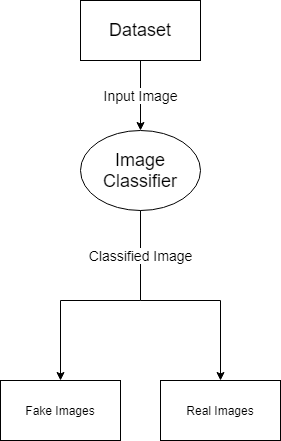

The diagram above was exported from draw.io. Its source (the exported page's mxGraphModel, read from the mxfile embedded in the PNG):
<mxGraphModel dx="509" dy="547" grid="1" gridSize="10" guides="1" tooltips="1" connect="1" arrows="1" fold="1" page="1" pageScale="1" pageWidth="850" pageHeight="1100" math="0" shadow="0">
  <root>
    <mxCell id="0" />
    <mxCell id="1" parent="0" />
    <mxCell id="80IBLjZJGS54f7A-zSNo-3" value="&lt;font style=&quot;font-size: 14px&quot;&gt;Input Image&lt;/font&gt;" style="edgeStyle=orthogonalEdgeStyle;rounded=0;orthogonalLoop=1;jettySize=auto;html=1;" edge="1" parent="1" source="80IBLjZJGS54f7A-zSNo-1" target="80IBLjZJGS54f7A-zSNo-2">
      <mxGeometry relative="1" as="geometry" />
    </mxCell>
    <mxCell id="80IBLjZJGS54f7A-zSNo-1" value="&lt;font style=&quot;font-size: 18px&quot;&gt;Dataset&lt;/font&gt;" style="rounded=0;whiteSpace=wrap;html=1;" vertex="1" parent="1">
      <mxGeometry x="140" y="20" width="120" height="60" as="geometry" />
    </mxCell>
    <mxCell id="80IBLjZJGS54f7A-zSNo-2" value="&lt;font style=&quot;font-size: 18px&quot;&gt;Image Classifier&lt;/font&gt;" style="ellipse;whiteSpace=wrap;html=1;" vertex="1" parent="1">
      <mxGeometry x="140" y="150" width="120" height="80" as="geometry" />
    </mxCell>
    <mxCell id="80IBLjZJGS54f7A-zSNo-6" value="&lt;font style=&quot;font-size: 14px&quot;&gt;Classified Image&lt;/font&gt;" style="endArrow=none;html=1;entryX=0.5;entryY=1;entryDx=0;entryDy=0;" edge="1" parent="1" target="80IBLjZJGS54f7A-zSNo-2">
      <mxGeometry width="50" height="50" relative="1" as="geometry">
        <mxPoint x="200" y="320" as="sourcePoint" />
        <mxPoint x="220" y="340" as="targetPoint" />
      </mxGeometry>
    </mxCell>
    <mxCell id="80IBLjZJGS54f7A-zSNo-7" value="" style="endArrow=none;html=1;" edge="1" parent="1">
      <mxGeometry width="50" height="50" relative="1" as="geometry">
        <mxPoint x="200" y="320" as="sourcePoint" />
        <mxPoint x="280" y="320" as="targetPoint" />
      </mxGeometry>
    </mxCell>
    <mxCell id="80IBLjZJGS54f7A-zSNo-8" value="" style="endArrow=none;html=1;" edge="1" parent="1">
      <mxGeometry width="50" height="50" relative="1" as="geometry">
        <mxPoint x="200" y="320" as="sourcePoint" />
        <mxPoint x="120" y="320" as="targetPoint" />
      </mxGeometry>
    </mxCell>
    <mxCell id="80IBLjZJGS54f7A-zSNo-9" value="" style="endArrow=classic;html=1;" edge="1" parent="1">
      <mxGeometry width="50" height="50" relative="1" as="geometry">
        <mxPoint x="280" y="320" as="sourcePoint" />
        <mxPoint x="280" y="400" as="targetPoint" />
      </mxGeometry>
    </mxCell>
    <mxCell id="80IBLjZJGS54f7A-zSNo-10" value="" style="endArrow=classic;html=1;" edge="1" parent="1">
      <mxGeometry width="50" height="50" relative="1" as="geometry">
        <mxPoint x="120" y="320" as="sourcePoint" />
        <mxPoint x="120" y="400" as="targetPoint" />
      </mxGeometry>
    </mxCell>
    <mxCell id="80IBLjZJGS54f7A-zSNo-11" value="Fake Images" style="rounded=0;whiteSpace=wrap;html=1;" vertex="1" parent="1">
      <mxGeometry x="60" y="400" width="120" height="60" as="geometry" />
    </mxCell>
    <mxCell id="80IBLjZJGS54f7A-zSNo-12" value="Real Images" style="rounded=0;whiteSpace=wrap;html=1;" vertex="1" parent="1">
      <mxGeometry x="220" y="400" width="120" height="60" as="geometry" />
    </mxCell>
  </root>
</mxGraphModel>